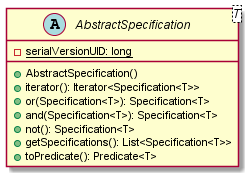

The diagram above was rendered by PlantUML. Its source (embedded in the PNG):
@startuml

    abstract class AbstractSpecification<T> {
        {static} -serialVersionUID: long
        +AbstractSpecification()
        +iterator(): Iterator<Specification<T>>
        +or(Specification<T>): Specification<T>
        +and(Specification<T>): Specification<T>
        +not(): Specification<T>
        +getSpecifications(): List<Specification<T>>
        +toPredicate(): Predicate<T>
    }

@enduml